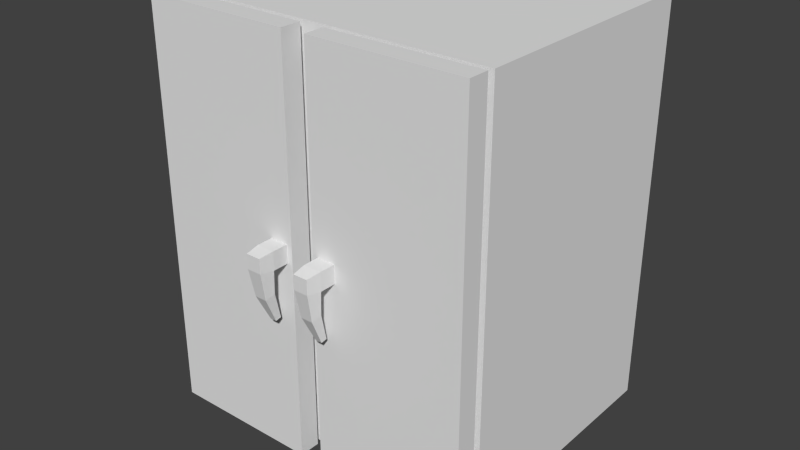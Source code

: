 # Source: Fire_o-bun.blend  (saved by Blender 2.76.0; exported with 4.5.12 LTS)
import bpy
from mathutils import Matrix  # noqa: F401  (used for matrix-valued properties, if any)

bpy.ops.wm.read_factory_settings(use_empty=True)
scene = bpy.context.scene
scene.name = 'Scene'

# ---- collections
col_collection_1 = bpy.data.collections.new('Collection 1'); scene.collection.children.link(col_collection_1)

# ---- materials (node trees are filled in below, after node groups)
mat_material = bpy.data.materials.new('Material')
mat_material.alpha_threshold = 0.0
mat_material.use_transparent_shadow = False
mat_material.roughness = 0.5
mat_material.line_color = (0.0, 0.0, 0.0, 1.0)

# ---- material node trees

# ---- world
world_world = bpy.data.worlds.new('World'); scene.world = world_world
world_world.color = (0.05088, 0.05088, 0.05088)
world_world.use_sun_shadow = False
world_world.sun_shadow_jitter_overblur = 0.0
world_world.cycles.sampling_method = 'MANUAL'
world_world.cycles.sample_map_resolution = 256

# ---- meshes
me_o_bun = bpy.data.meshes.new('o-bun')
me_o_bun.from_pydata([(2.26, 0.09323, -1.0), (0.0, 0.09323, -1.0), (0.0, 3.556, -1.0), (2.26, 3.556, -1.0), (2.26, 0.09323, 4.507), (0.0, 0.09323, 4.507), (0.0, 3.556, 4.507), (2.26, 3.556, 4.507), (0.1651, 0.007829, -0.9889), (0.1651, 0.007829, 4.51), (2.244, 0.007829, -0.9889), (2.244, 0.007829, 4.51), (0.1651, -0.276, -0.9889), (0.1651, -0.276, 4.51), (2.244, -0.276, -0.9889), (2.244, -0.276, 4.51), (0.2417, -0.4952, 1.717), (0.2417, -0.4952, 1.963), (0.2417, -0.2495, 1.717), (0.2417, -0.2495, 1.963), (0.4873, -0.4952, 1.717), (0.4873, -0.4952, 1.963), (0.4873, -0.2495, 1.717), (0.4873, -0.2495, 1.963), (0.2655, -0.6859, 1.741), (0.2655, -0.6859, 1.939), (0.4635, -0.6859, 1.939), (0.4635, -0.6859, 1.741), (0.2641, -0.4835, 1.402), (0.4648, -0.4835, 1.402), (0.2837, -0.6127, 1.359), (0.4453, -0.6127, 1.359), (0.3094, -0.3658, 1.015), (0.4196, -0.3658, 1.015), (0.3201, -0.4368, 0.9915), (0.4089, -0.4368, 0.9915), (1.974, -0.276, 4.178), (1.974, -0.276, -0.6567), (0.4353, -0.276, 4.178), (0.4353, -0.276, -0.6567), (1.663, 0.3663, -1.276), (1.663, 0.3663, -0.9625), (1.663, 0.6796, -1.276), (1.663, 0.6796, -0.9625), (1.977, 0.3663, -1.276), (1.977, 0.3663, -0.9625), (1.977, 0.6796, -1.276), (1.977, 0.6796, -0.9625), (1.663, 2.939, -1.276), (1.663, 2.939, -0.9625), (1.663, 3.253, -1.276), (1.663, 3.253, -0.9625), (1.977, 2.939, -1.276), (1.977, 2.939, -0.9625), (1.977, 3.253, -1.276), (1.977, 3.253, -0.9625)], [], [(0, 1, 2, 3), (4, 7, 6, 5), (0, 4, 5, 1), (2, 6, 7, 3), (4, 0, 3, 7), (9, 11, 10, 8), (11, 15, 14, 10), (12, 14, 37, 39), (13, 9, 8, 12), (8, 10, 14, 12), (13, 15, 11, 9), (17, 19, 18, 16), (23, 21, 20, 22), (21, 17, 25, 26), (16, 18, 22, 20), (21, 23, 19, 17), (26, 25, 24, 27), (20, 21, 26, 27), (17, 16, 24, 25), (24, 16, 28, 30), (31, 30, 34, 35), (27, 24, 30, 31), (16, 20, 29, 28), (20, 27, 31, 29), (32, 33, 35, 34), (29, 31, 35, 33), (28, 29, 33, 32), (30, 28, 32, 34), (36, 38, 39, 37), (15, 13, 38, 36), (14, 15, 36, 37), (13, 12, 39, 38), (41, 43, 42, 40), (43, 47, 46, 42), (47, 45, 44, 46), (45, 41, 40, 44), (40, 42, 46, 44), (49, 51, 50, 48), (51, 55, 54, 50), (55, 53, 52, 54), (53, 49, 48, 52), (48, 50, 54, 52)])
_uv = me_o_bun.uv_layers.new(name='UVMap')
_uv.uv.foreach_set('vector', [0.1971, 0.1971, 0.1971, 0.0001693, 0.4989, 0.0001692, 0.4989, 0.1971, 0.1971, 0.6771, 0.4989, 0.6771, 0.4989, 0.874, 0.1971, 0.874, 0.1971, 0.1971, 0.1971, 0.6771, 0.0001692, 0.6771, 0.0001692, 0.1971, 0.6959, 0.1971, 0.6959, 0.6771, 0.4989, 0.6771, 0.4989, 0.1971, 0.1971, 0.6771, 0.1971, 0.1971, 0.4989, 0.1971, 0.4989, 0.6771, 0.8902, 0.5118, 0.7669, 0.5056, 0.7676, 0.06653, 0.8908, 0.07274, 0.7669, 0.5056, 0.7371, 0.5332, 0.7392, 0.03817, 0.7676, 0.06653, 0.9206, 0.04508, 0.7392, 0.03817, 0.6962, 0.0001692, 0.9615, 0.0132, 0.9186, 0.5401, 0.8902, 0.5118, 0.8908, 0.07274, 0.9206, 0.04508, 0.8908, 0.07274, 0.7676, 0.06653, 0.7392, 0.03817, 0.9206, 0.04508, 0.9186, 0.5401, 0.7371, 0.5332, 0.7669, 0.5056, 0.8902, 0.5118, 0.8743, 0.6723, 0.8579, 0.6816, 0.8472, 0.6656, 0.8654, 0.6485, 0.9434, 0.6586, 0.9225, 0.6633, 0.9178, 0.6423, 0.9388, 0.6377, 0.9099, 0.6808, 0.8889, 0.6838, 0.8886, 0.6671, 0.9055, 0.6647, 0.8654, 0.6485, 0.8472, 0.6656, 0.8307, 0.6512, 0.8452, 0.6346, 0.9099, 0.6808, 0.9129, 0.7018, 0.8919, 0.7048, 0.8889, 0.6838, 0.9055, 0.6647, 0.8886, 0.6671, 0.8859, 0.6504, 0.9026, 0.6485, 0.9178, 0.6423, 0.9225, 0.6633, 0.9055, 0.6647, 0.9026, 0.6485, 0.8743, 0.6723, 0.8654, 0.6485, 0.8859, 0.6504, 0.8886, 0.6671, 0.8859, 0.6504, 0.8654, 0.6485, 0.8751, 0.6173, 0.886, 0.6178, 0.8989, 0.6177, 0.886, 0.6178, 0.8888, 0.5849, 0.8964, 0.5849, 0.9026, 0.6485, 0.8859, 0.6504, 0.886, 0.6178, 0.8989, 0.6177, 0.8654, 0.6485, 0.8452, 0.6346, 0.8588, 0.6106, 0.8751, 0.6173, 0.9178, 0.6423, 0.9026, 0.6485, 0.8989, 0.6177, 0.9099, 0.6167, 0.8878, 0.5785, 0.8973, 0.5785, 0.8964, 0.5849, 0.8888, 0.5849, 0.9099, 0.6167, 0.8989, 0.6177, 0.8964, 0.5849, 0.9025, 0.5838, 0.8751, 0.6173, 0.8588, 0.6106, 0.8742, 0.5805, 0.8827, 0.5837, 0.886, 0.6178, 0.8751, 0.6173, 0.8827, 0.5837, 0.8888, 0.5849, 0.8303, 0.9998, 0.6962, 0.9998, 0.6962, 0.5785, 0.8303, 0.5785, 0.7371, 0.5332, 0.9186, 0.5401, 0.9615, 0.5781, 0.6962, 0.5651, 0.7392, 0.03817, 0.7371, 0.5332, 0.6962, 0.5651, 0.6962, 0.0001692, 0.9186, 0.5401, 0.9206, 0.04508, 0.9615, 0.0132, 0.9615, 0.5781, 0.8307, 0.7597, 0.8307, 0.7324, 0.858, 0.7324, 0.858, 0.7597, 0.858, 0.7051, 0.8853, 0.7051, 0.8853, 0.7324, 0.858, 0.7324, 0.9126, 0.7324, 0.9126, 0.7597, 0.8853, 0.7597, 0.8853, 0.7324, 0.8853, 0.787, 0.858, 0.787, 0.858, 0.7597, 0.8853, 0.7597, 0.858, 0.7597, 0.858, 0.7324, 0.8853, 0.7324, 0.8853, 0.7597, 0.8307, 0.842, 0.8307, 0.8147, 0.858, 0.8147, 0.858, 0.842, 0.858, 0.7874, 0.8853, 0.7874, 0.8853, 0.8147, 0.858, 0.8147, 0.9126, 0.8147, 0.9126, 0.842, 0.8853, 0.842, 0.8853, 0.8147, 0.8853, 0.8693, 0.858, 0.8693, 0.858, 0.842, 0.8853, 0.842, 0.858, 0.842, 0.858, 0.8147, 0.8853, 0.8147, 0.8853, 0.842])
me_o_bun.materials.append(mat_material)
me_o_bun.use_remesh_preserve_volume = False
me_o_bun.use_remesh_preserve_attributes = False
me_o_bun.use_mirror_vertex_groups = False
me_o_bun.update()

# ---- objects
ob_o_bun = bpy.data.objects.new('o-bun', me_o_bun)

# ---- transforms, parenting, visibility, modifiers, constraints
ob_o_bun.location = (0.0, 0.0, 0.0)
ob_o_bun.scale = (0.7847, 0.7847, 0.7847)
ob_o_bun.lock_rotations_4d = False
ob_o_bun.empty_display_type = 'ARROWS'
ob_o_bun.lineart.crease_threshold = 0.0
_vg = ob_o_bun.vertex_groups.new(name='o-bun_ALL')
_vg = ob_o_bun.vertex_groups.new(name='o-bun_main')
_vg = ob_o_bun.vertex_groups.new(name='o-bun_tobira')
_m = ob_o_bun.modifiers.new('Mirror', 'MIRROR')

# ---- collection membership
col_collection_1.objects.link(ob_o_bun)

# ---- scene / render settings (as saved in the file)
scene.frame_start = 1; scene.frame_end = 250; scene.frame_set(1)
scene.render.engine = 'BLENDER_EEVEE_NEXT'
scene.render.resolution_percentage = 50
scene.render.dither_intensity = 0.0
scene.cycles.use_denoising = False
scene.cycles.samples = 10
scene.cycles.sampling_pattern = 'TABULATED_SOBOL'
scene.cycles.light_sampling_threshold = 0.0
scene.cycles.use_adaptive_sampling = False
scene.cycles.use_light_tree = False
scene.cycles.blur_glossy = 0.0
scene.cycles.pixel_filter_type = 'GAUSSIAN'
scene.cycles.sample_clamp_indirect = 0.0
scene.view_settings.view_transform = 'Standard'
bpy.context.view_layer.update()

# ---- added for rendering (the .blend has no active camera and no usable light): camera, sun
cam_auto = bpy.data.cameras.new('AutoCamera')
cam_auto.lens = 50.0
cam_auto.sensor_width = 36.0
cam_auto.clip_end = 1000.0
ob_auto_camera = bpy.data.objects.new('AutoCamera', cam_auto)
scene.collection.objects.link(ob_auto_camera)
ob_auto_camera.location = (6.15604, -6.26113, 6.19379)
ob_auto_camera.rotation_euler = (1.09748, -7.21219e-08, 0.694738)
scene.camera = ob_auto_camera
light_auto_sun = bpy.data.lights.new('AutoSun', 'SUN')
light_auto_sun.energy = 3.0
light_auto_sun.angle = 0.0523599
ob_auto_sun = bpy.data.objects.new('AutoSun', light_auto_sun)
scene.collection.objects.link(ob_auto_sun)
ob_auto_sun.rotation_euler = (0.872665, 0.174533, 0.523599)
bpy.context.view_layer.update()
